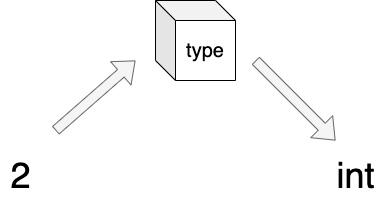

The diagram above was exported from draw.io. Its source (the exported page's mxGraphModel, read from the mxfile embedded in the PNG):
<mxGraphModel dx="1024" dy="815" grid="1" gridSize="10" guides="1" tooltips="1" connect="1" arrows="1" fold="1" page="1" pageScale="1" pageWidth="827" pageHeight="1169" math="0" shadow="0">
  <root>
    <mxCell id="0" />
    <mxCell id="1" parent="0" />
    <mxCell id="2" value="&lt;font style=&quot;font-size: 20px&quot;&gt;type&lt;/font&gt;" style="shape=cube;whiteSpace=wrap;html=1;boundedLbl=1;backgroundOutline=1;darkOpacity=0.05;darkOpacity2=0.1;gradientColor=#ffffff;gradientDirection=south;" parent="1" vertex="1">
      <mxGeometry x="300" y="40" width="80" height="80" as="geometry" />
    </mxCell>
    <mxCell id="3" value="&lt;font style=&quot;font-size: 36px&quot;&gt;2&lt;/font&gt;" style="text;html=1;align=center;verticalAlign=middle;resizable=0;points=[];autosize=1;" parent="1" vertex="1">
      <mxGeometry x="145" y="200" width="40" height="30" as="geometry" />
    </mxCell>
    <mxCell id="4" value="&lt;font style=&quot;font-size: 36px&quot;&gt;int&lt;/font&gt;" style="text;html=1;align=center;verticalAlign=middle;resizable=0;points=[];autosize=1;" parent="1" vertex="1">
      <mxGeometry x="475" y="200" width="50" height="30" as="geometry" />
    </mxCell>
    <mxCell id="5" value="" style="shape=flexArrow;endArrow=classic;html=1;fillColor=#f5f5f5;strokeColor=#666666;startSize=6;endSize=6;strokeWidth=1;" parent="1" edge="1">
      <mxGeometry width="50" height="50" relative="1" as="geometry">
        <mxPoint x="200" y="170" as="sourcePoint" />
        <mxPoint x="280" y="100" as="targetPoint" />
      </mxGeometry>
    </mxCell>
    <mxCell id="7" value="" style="shape=flexArrow;endArrow=classic;html=1;fillColor=#f5f5f5;strokeColor=#666666;startSize=6;endSize=6;strokeWidth=1;" parent="1" edge="1">
      <mxGeometry width="50" height="50" relative="1" as="geometry">
        <mxPoint x="400" y="100" as="sourcePoint" />
        <mxPoint x="480" y="180" as="targetPoint" />
      </mxGeometry>
    </mxCell>
  </root>
</mxGraphModel>